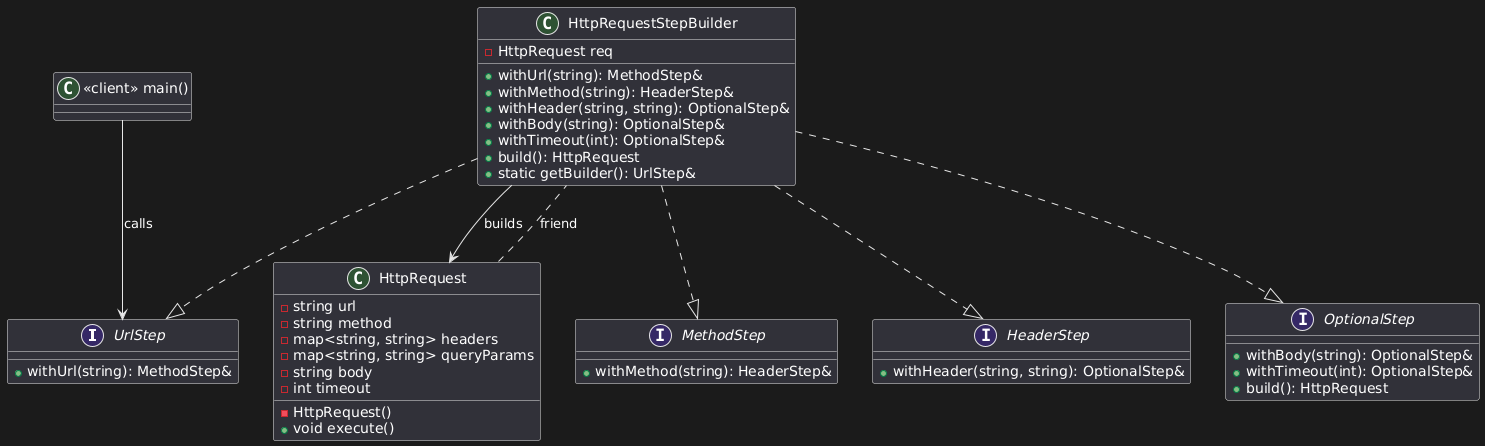

The diagram above was rendered by PlantUML. Its source (embedded in the PNG):
@startuml
' ================================
' Interfaces (Steps)
' ================================

interface UrlStep {
  + withUrl(string): MethodStep&
}

interface MethodStep {
  + withMethod(string): HeaderStep&
}

interface HeaderStep {
  + withHeader(string, string): OptionalStep&
}

interface OptionalStep {
  + withBody(string): OptionalStep&
  + withTimeout(int): OptionalStep&
  + build(): HttpRequest
}

' ================================
' Classes
' ================================

class HttpRequest {
  - string url
  - string method
  - map<string, string> headers
  - map<string, string> queryParams
  - string body
  - int timeout
  - HttpRequest()
  + void execute()
}

class HttpRequestStepBuilder {
  - HttpRequest req
  + withUrl(string): MethodStep&
  + withMethod(string): HeaderStep&
  + withHeader(string, string): OptionalStep&
  + withBody(string): OptionalStep&
  + withTimeout(int): OptionalStep&
  + build(): HttpRequest
  + static getBuilder(): UrlStep&
}

class "«client» main()" as Client

' ================================
' Relationships
' ================================

Client --> UrlStep : calls
HttpRequestStepBuilder ..|> UrlStep
HttpRequestStepBuilder ..|> MethodStep
HttpRequestStepBuilder ..|> HeaderStep
HttpRequestStepBuilder ..|> OptionalStep
HttpRequestStepBuilder --> HttpRequest : builds
HttpRequest .. HttpRequestStepBuilder : friend
@enduml